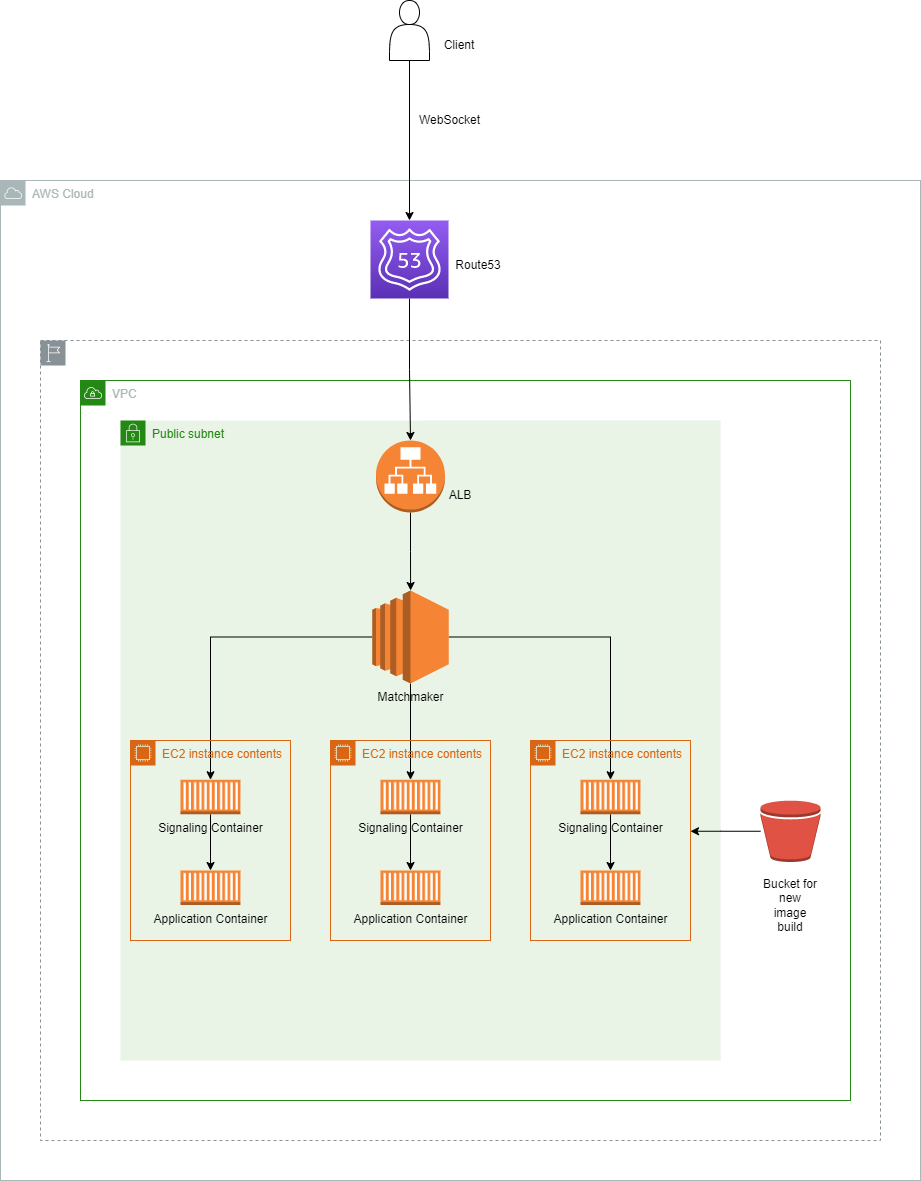

The diagram above was exported from draw.io. Its source (the exported page's mxGraphModel, read from the mxfile embedded in the PNG):
<mxGraphModel dx="1928" dy="2033" grid="1" gridSize="10" guides="1" tooltips="1" connect="1" arrows="1" fold="1" page="1" pageScale="1" pageWidth="850" pageHeight="1100" math="0" shadow="0">
  <root>
    <mxCell id="0" />
    <mxCell id="1" parent="0" />
    <mxCell id="bMMvD_hmoXalDgYOfoUa-2" value="AWS Cloud" style="sketch=0;outlineConnect=0;gradientColor=none;html=1;whiteSpace=wrap;fontSize=12;fontStyle=0;shape=mxgraph.aws4.group;grIcon=mxgraph.aws4.group_aws_cloud;strokeColor=#AAB7B8;fillColor=none;verticalAlign=top;align=left;spacingLeft=30;fontColor=#AAB7B8;dashed=0;" parent="1" vertex="1">
      <mxGeometry y="40" width="920" height="1000" as="geometry" />
    </mxCell>
    <mxCell id="bMMvD_hmoXalDgYOfoUa-1" value="" style="sketch=0;outlineConnect=0;gradientColor=none;html=1;whiteSpace=wrap;fontSize=12;fontStyle=0;shape=mxgraph.aws4.group;grIcon=mxgraph.aws4.group_region;strokeColor=#879196;fillColor=none;verticalAlign=top;align=left;spacingLeft=30;fontColor=#879196;dashed=1;" parent="1" vertex="1">
      <mxGeometry x="40" y="200" width="840" height="800" as="geometry" />
    </mxCell>
    <mxCell id="zeBPPbJxlQH1pj3QRAao-3" style="edgeStyle=orthogonalEdgeStyle;rounded=0;orthogonalLoop=1;jettySize=auto;html=1;exitX=0.5;exitY=1;exitDx=0;exitDy=0;" parent="1" source="bMMvD_hmoXalDgYOfoUa-4" target="zeBPPbJxlQH1pj3QRAao-2" edge="1">
      <mxGeometry relative="1" as="geometry" />
    </mxCell>
    <mxCell id="bMMvD_hmoXalDgYOfoUa-4" value="" style="shape=actor;whiteSpace=wrap;html=1;" parent="1" vertex="1">
      <mxGeometry x="389" y="-140" width="40" height="60" as="geometry" />
    </mxCell>
    <mxCell id="bMMvD_hmoXalDgYOfoUa-6" value="VPC" style="points=[[0,0],[0.25,0],[0.5,0],[0.75,0],[1,0],[1,0.25],[1,0.5],[1,0.75],[1,1],[0.75,1],[0.5,1],[0.25,1],[0,1],[0,0.75],[0,0.5],[0,0.25]];outlineConnect=0;gradientColor=none;html=1;whiteSpace=wrap;fontSize=12;fontStyle=0;container=1;pointerEvents=0;collapsible=0;recursiveResize=0;shape=mxgraph.aws4.group;grIcon=mxgraph.aws4.group_vpc;strokeColor=#248814;fillColor=none;verticalAlign=top;align=left;spacingLeft=30;fontColor=#AAB7B8;dashed=0;" parent="1" vertex="1">
      <mxGeometry x="80" y="240" width="770" height="720" as="geometry" />
    </mxCell>
    <mxCell id="bMMvD_hmoXalDgYOfoUa-28" value="" style="outlineConnect=0;dashed=0;verticalLabelPosition=bottom;verticalAlign=top;align=center;html=1;shape=mxgraph.aws3.bucket;fillColor=#E05243;gradientColor=none;" parent="bMMvD_hmoXalDgYOfoUa-6" vertex="1">
      <mxGeometry x="680" y="420" width="60" height="61.5" as="geometry" />
    </mxCell>
    <mxCell id="bMMvD_hmoXalDgYOfoUa-30" value="Bucket for new image build" style="text;html=1;strokeColor=none;fillColor=none;align=center;verticalAlign=middle;whiteSpace=wrap;rounded=0;" parent="bMMvD_hmoXalDgYOfoUa-6" vertex="1">
      <mxGeometry x="680" y="510" width="60" height="30" as="geometry" />
    </mxCell>
    <mxCell id="bMMvD_hmoXalDgYOfoUa-8" value="Public subnet" style="points=[[0,0],[0.25,0],[0.5,0],[0.75,0],[1,0],[1,0.25],[1,0.5],[1,0.75],[1,1],[0.75,1],[0.5,1],[0.25,1],[0,1],[0,0.75],[0,0.5],[0,0.25]];outlineConnect=0;gradientColor=none;html=1;whiteSpace=wrap;fontSize=12;fontStyle=0;container=1;pointerEvents=0;collapsible=0;recursiveResize=0;shape=mxgraph.aws4.group;grIcon=mxgraph.aws4.group_security_group;grStroke=0;strokeColor=#248814;fillColor=#E9F3E6;verticalAlign=top;align=left;spacingLeft=30;fontColor=#248814;dashed=0;" parent="bMMvD_hmoXalDgYOfoUa-6" vertex="1">
      <mxGeometry x="40" y="40" width="600" height="640" as="geometry" />
    </mxCell>
    <mxCell id="RDT7KINOxLGnjbp_B1mD-10" style="edgeStyle=orthogonalEdgeStyle;rounded=0;orthogonalLoop=1;jettySize=auto;html=1;" parent="bMMvD_hmoXalDgYOfoUa-8" source="bMMvD_hmoXalDgYOfoUa-9" target="RDT7KINOxLGnjbp_B1mD-3" edge="1">
      <mxGeometry relative="1" as="geometry" />
    </mxCell>
    <mxCell id="TgWY3pAUuQpqNN-rKDwW-10" style="edgeStyle=orthogonalEdgeStyle;rounded=0;orthogonalLoop=1;jettySize=auto;html=1;exitX=0.5;exitY=1;exitDx=0;exitDy=0;exitPerimeter=0;entryX=0.5;entryY=0;entryDx=0;entryDy=0;entryPerimeter=0;" edge="1" parent="bMMvD_hmoXalDgYOfoUa-8" source="bMMvD_hmoXalDgYOfoUa-9" target="TgWY3pAUuQpqNN-rKDwW-3">
      <mxGeometry relative="1" as="geometry" />
    </mxCell>
    <mxCell id="TgWY3pAUuQpqNN-rKDwW-11" style="edgeStyle=orthogonalEdgeStyle;rounded=0;orthogonalLoop=1;jettySize=auto;html=1;exitX=1;exitY=0.5;exitDx=0;exitDy=0;exitPerimeter=0;entryX=0.5;entryY=0;entryDx=0;entryDy=0;entryPerimeter=0;" edge="1" parent="bMMvD_hmoXalDgYOfoUa-8" source="bMMvD_hmoXalDgYOfoUa-9" target="TgWY3pAUuQpqNN-rKDwW-7">
      <mxGeometry relative="1" as="geometry" />
    </mxCell>
    <mxCell id="bMMvD_hmoXalDgYOfoUa-9" value="Matchmaker" style="outlineConnect=0;dashed=0;verticalLabelPosition=bottom;verticalAlign=top;align=center;html=1;shape=mxgraph.aws3.ec2;fillColor=#F58534;gradientColor=none;" parent="bMMvD_hmoXalDgYOfoUa-8" vertex="1">
      <mxGeometry x="251.75" y="170" width="76.5" height="93" as="geometry" />
    </mxCell>
    <mxCell id="bMMvD_hmoXalDgYOfoUa-12" style="edgeStyle=orthogonalEdgeStyle;rounded=0;orthogonalLoop=1;jettySize=auto;html=1;exitX=0.5;exitY=1;exitDx=0;exitDy=0;exitPerimeter=0;" parent="bMMvD_hmoXalDgYOfoUa-8" source="bMMvD_hmoXalDgYOfoUa-10" target="bMMvD_hmoXalDgYOfoUa-9" edge="1">
      <mxGeometry relative="1" as="geometry" />
    </mxCell>
    <mxCell id="bMMvD_hmoXalDgYOfoUa-10" value="" style="outlineConnect=0;dashed=0;verticalLabelPosition=bottom;verticalAlign=top;align=center;html=1;shape=mxgraph.aws3.application_load_balancer;fillColor=#F58534;gradientColor=none;" parent="bMMvD_hmoXalDgYOfoUa-8" vertex="1">
      <mxGeometry x="255.5" y="20" width="69" height="72" as="geometry" />
    </mxCell>
    <mxCell id="bMMvD_hmoXalDgYOfoUa-31" value="ALB" style="text;html=1;strokeColor=none;fillColor=none;align=center;verticalAlign=middle;whiteSpace=wrap;rounded=0;" parent="bMMvD_hmoXalDgYOfoUa-8" vertex="1">
      <mxGeometry x="310" y="60" width="60" height="30" as="geometry" />
    </mxCell>
    <mxCell id="RDT7KINOxLGnjbp_B1mD-1" value="EC2 instance contents" style="points=[[0,0],[0.25,0],[0.5,0],[0.75,0],[1,0],[1,0.25],[1,0.5],[1,0.75],[1,1],[0.75,1],[0.5,1],[0.25,1],[0,1],[0,0.75],[0,0.5],[0,0.25]];outlineConnect=0;gradientColor=none;html=1;whiteSpace=wrap;fontSize=12;fontStyle=0;container=1;pointerEvents=0;collapsible=0;recursiveResize=0;shape=mxgraph.aws4.group;grIcon=mxgraph.aws4.group_ec2_instance_contents;strokeColor=#D86613;fillColor=none;verticalAlign=top;align=left;spacingLeft=30;fontColor=#D86613;dashed=0;" parent="bMMvD_hmoXalDgYOfoUa-8" vertex="1">
      <mxGeometry x="10" y="320" width="160" height="200" as="geometry" />
    </mxCell>
    <mxCell id="RDT7KINOxLGnjbp_B1mD-4" style="edgeStyle=orthogonalEdgeStyle;rounded=0;orthogonalLoop=1;jettySize=auto;html=1;" parent="RDT7KINOxLGnjbp_B1mD-1" source="RDT7KINOxLGnjbp_B1mD-3" target="RDT7KINOxLGnjbp_B1mD-2" edge="1">
      <mxGeometry relative="1" as="geometry" />
    </mxCell>
    <mxCell id="RDT7KINOxLGnjbp_B1mD-3" value="Signaling Container" style="outlineConnect=0;dashed=0;verticalLabelPosition=bottom;verticalAlign=top;align=center;html=1;shape=mxgraph.aws3.ec2_compute_container;fillColor=#F58534;gradientColor=none;" parent="RDT7KINOxLGnjbp_B1mD-1" vertex="1">
      <mxGeometry x="50" y="39.25" width="60" height="34.5" as="geometry" />
    </mxCell>
    <mxCell id="RDT7KINOxLGnjbp_B1mD-2" value="Application Container" style="outlineConnect=0;dashed=0;verticalLabelPosition=bottom;verticalAlign=top;align=center;html=1;shape=mxgraph.aws3.ec2_compute_container;fillColor=#F58534;gradientColor=none;" parent="RDT7KINOxLGnjbp_B1mD-1" vertex="1">
      <mxGeometry x="50" y="130" width="60" height="34.5" as="geometry" />
    </mxCell>
    <mxCell id="TgWY3pAUuQpqNN-rKDwW-1" value="EC2 instance contents" style="points=[[0,0],[0.25,0],[0.5,0],[0.75,0],[1,0],[1,0.25],[1,0.5],[1,0.75],[1,1],[0.75,1],[0.5,1],[0.25,1],[0,1],[0,0.75],[0,0.5],[0,0.25]];outlineConnect=0;gradientColor=none;html=1;whiteSpace=wrap;fontSize=12;fontStyle=0;container=1;pointerEvents=0;collapsible=0;recursiveResize=0;shape=mxgraph.aws4.group;grIcon=mxgraph.aws4.group_ec2_instance_contents;strokeColor=#D86613;fillColor=none;verticalAlign=top;align=left;spacingLeft=30;fontColor=#D86613;dashed=0;" vertex="1" parent="bMMvD_hmoXalDgYOfoUa-8">
      <mxGeometry x="210" y="320" width="160" height="200" as="geometry" />
    </mxCell>
    <mxCell id="TgWY3pAUuQpqNN-rKDwW-2" style="edgeStyle=orthogonalEdgeStyle;rounded=0;orthogonalLoop=1;jettySize=auto;html=1;" edge="1" parent="TgWY3pAUuQpqNN-rKDwW-1" source="TgWY3pAUuQpqNN-rKDwW-3" target="TgWY3pAUuQpqNN-rKDwW-4">
      <mxGeometry relative="1" as="geometry" />
    </mxCell>
    <mxCell id="TgWY3pAUuQpqNN-rKDwW-3" value="Signaling Container" style="outlineConnect=0;dashed=0;verticalLabelPosition=bottom;verticalAlign=top;align=center;html=1;shape=mxgraph.aws3.ec2_compute_container;fillColor=#F58534;gradientColor=none;" vertex="1" parent="TgWY3pAUuQpqNN-rKDwW-1">
      <mxGeometry x="50" y="39.25" width="60" height="34.5" as="geometry" />
    </mxCell>
    <mxCell id="TgWY3pAUuQpqNN-rKDwW-4" value="Application Container" style="outlineConnect=0;dashed=0;verticalLabelPosition=bottom;verticalAlign=top;align=center;html=1;shape=mxgraph.aws3.ec2_compute_container;fillColor=#F58534;gradientColor=none;" vertex="1" parent="TgWY3pAUuQpqNN-rKDwW-1">
      <mxGeometry x="50" y="130" width="60" height="34.5" as="geometry" />
    </mxCell>
    <mxCell id="TgWY3pAUuQpqNN-rKDwW-5" value="EC2 instance contents" style="points=[[0,0],[0.25,0],[0.5,0],[0.75,0],[1,0],[1,0.25],[1,0.5],[1,0.75],[1,1],[0.75,1],[0.5,1],[0.25,1],[0,1],[0,0.75],[0,0.5],[0,0.25]];outlineConnect=0;gradientColor=none;html=1;whiteSpace=wrap;fontSize=12;fontStyle=0;container=1;pointerEvents=0;collapsible=0;recursiveResize=0;shape=mxgraph.aws4.group;grIcon=mxgraph.aws4.group_ec2_instance_contents;strokeColor=#D86613;fillColor=none;verticalAlign=top;align=left;spacingLeft=30;fontColor=#D86613;dashed=0;" vertex="1" parent="bMMvD_hmoXalDgYOfoUa-8">
      <mxGeometry x="410" y="320" width="160" height="200" as="geometry" />
    </mxCell>
    <mxCell id="TgWY3pAUuQpqNN-rKDwW-6" style="edgeStyle=orthogonalEdgeStyle;rounded=0;orthogonalLoop=1;jettySize=auto;html=1;" edge="1" parent="TgWY3pAUuQpqNN-rKDwW-5" source="TgWY3pAUuQpqNN-rKDwW-7" target="TgWY3pAUuQpqNN-rKDwW-8">
      <mxGeometry relative="1" as="geometry" />
    </mxCell>
    <mxCell id="TgWY3pAUuQpqNN-rKDwW-7" value="Signaling Container" style="outlineConnect=0;dashed=0;verticalLabelPosition=bottom;verticalAlign=top;align=center;html=1;shape=mxgraph.aws3.ec2_compute_container;fillColor=#F58534;gradientColor=none;" vertex="1" parent="TgWY3pAUuQpqNN-rKDwW-5">
      <mxGeometry x="50" y="39.25" width="60" height="34.5" as="geometry" />
    </mxCell>
    <mxCell id="TgWY3pAUuQpqNN-rKDwW-8" value="Application Container" style="outlineConnect=0;dashed=0;verticalLabelPosition=bottom;verticalAlign=top;align=center;html=1;shape=mxgraph.aws3.ec2_compute_container;fillColor=#F58534;gradientColor=none;" vertex="1" parent="TgWY3pAUuQpqNN-rKDwW-5">
      <mxGeometry x="50" y="130" width="60" height="34.5" as="geometry" />
    </mxCell>
    <mxCell id="TgWY3pAUuQpqNN-rKDwW-31" style="edgeStyle=orthogonalEdgeStyle;rounded=0;orthogonalLoop=1;jettySize=auto;html=1;" edge="1" parent="bMMvD_hmoXalDgYOfoUa-6" source="bMMvD_hmoXalDgYOfoUa-28" target="TgWY3pAUuQpqNN-rKDwW-5">
      <mxGeometry relative="1" as="geometry">
        <Array as="points">
          <mxPoint x="640" y="450" />
          <mxPoint x="640" y="450" />
        </Array>
      </mxGeometry>
    </mxCell>
    <mxCell id="TgWY3pAUuQpqNN-rKDwW-12" style="edgeStyle=orthogonalEdgeStyle;rounded=0;orthogonalLoop=1;jettySize=auto;html=1;exitX=0.5;exitY=1;exitDx=0;exitDy=0;exitPerimeter=0;" edge="1" parent="1" source="zeBPPbJxlQH1pj3QRAao-2" target="bMMvD_hmoXalDgYOfoUa-10">
      <mxGeometry relative="1" as="geometry">
        <Array as="points">
          <mxPoint x="409" y="229" />
          <mxPoint x="410" y="229" />
        </Array>
      </mxGeometry>
    </mxCell>
    <mxCell id="zeBPPbJxlQH1pj3QRAao-2" value="" style="sketch=0;points=[[0,0,0],[0.25,0,0],[0.5,0,0],[0.75,0,0],[1,0,0],[0,1,0],[0.25,1,0],[0.5,1,0],[0.75,1,0],[1,1,0],[0,0.25,0],[0,0.5,0],[0,0.75,0],[1,0.25,0],[1,0.5,0],[1,0.75,0]];outlineConnect=0;fontColor=#232F3E;gradientColor=#945DF2;gradientDirection=north;fillColor=#5A30B5;strokeColor=#ffffff;dashed=0;verticalLabelPosition=bottom;verticalAlign=top;align=center;html=1;fontSize=12;fontStyle=0;aspect=fixed;shape=mxgraph.aws4.resourceIcon;resIcon=mxgraph.aws4.route_53;" parent="1" vertex="1">
      <mxGeometry x="370" y="80" width="78" height="78" as="geometry" />
    </mxCell>
    <mxCell id="zeBPPbJxlQH1pj3QRAao-9" value="Route53" style="text;html=1;strokeColor=none;fillColor=none;align=center;verticalAlign=middle;whiteSpace=wrap;rounded=0;" parent="1" vertex="1">
      <mxGeometry x="448" y="110" width="60" height="30" as="geometry" />
    </mxCell>
    <mxCell id="RDT7KINOxLGnjbp_B1mD-8" value="Client" style="text;html=1;strokeColor=none;fillColor=none;align=center;verticalAlign=middle;whiteSpace=wrap;rounded=0;" parent="1" vertex="1">
      <mxGeometry x="429" y="-110" width="60" height="30" as="geometry" />
    </mxCell>
    <mxCell id="TgWY3pAUuQpqNN-rKDwW-32" value="WebSocket" style="text;html=1;align=center;verticalAlign=middle;resizable=0;points=[];autosize=1;strokeColor=none;fillColor=none;" vertex="1" parent="1">
      <mxGeometry x="409" y="-35" width="80" height="30" as="geometry" />
    </mxCell>
  </root>
</mxGraphModel>